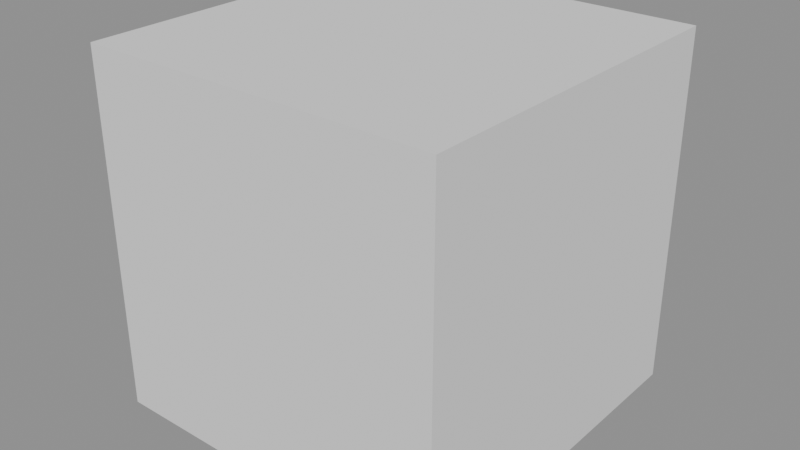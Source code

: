# Source: cube.blend  (saved by Blender 5.1.30; exported with 4.5.12 LTS)
import bpy
from mathutils import Matrix  # noqa: F401  (used for matrix-valued properties, if any)

bpy.ops.wm.read_factory_settings(use_empty=True)
scene = bpy.context.scene
scene.name = 'Scene'

# ---- meshes
me_cube = bpy.data.meshes.new('Cube')
me_cube.from_pydata([(-1.0, -1.0, -1.0), (-1.0, -1.0, 1.0), (-1.0, 1.0, -1.0), (-1.0, 1.0, 1.0), (1.0, -1.0, -1.0), (1.0, -1.0, 1.0), (1.0, 1.0, -1.0), (1.0, 1.0, 1.0)], [], [(0, 1, 3, 2), (2, 3, 7, 6), (6, 7, 5, 4), (4, 5, 1, 0), (2, 6, 4, 0), (7, 3, 1, 5)])
_uv = me_cube.uv_layers.new(name='UVMap')
_uv.uv.foreach_set('vector', [0.375, 0.0, 0.625, 0.0, 0.625, 0.25, 0.375, 0.25, 0.375, 0.25, 0.625, 0.25, 0.625, 0.5, 0.375, 0.5, 0.375, 0.5, 0.625, 0.5, 0.625, 0.75, 0.375, 0.75, 0.375, 0.75, 0.625, 0.75, 0.625, 1.0, 0.375, 1.0, 0.125, 0.5, 0.375, 0.5, 0.375, 0.75, 0.125, 0.75, 0.625, 0.5, 0.875, 0.5, 0.875, 0.75, 0.625, 0.75])
me_cube.update()

# ---- objects
ob_cube = bpy.data.objects.new('Cube', me_cube)

# ---- transforms, parenting, visibility, modifiers, constraints
ob_cube.location = (0.0, 0.0, 0.0)

# ---- collection membership
scene.collection.objects.link(ob_cube)

# ---- scene / render settings (as saved in the file)
scene.frame_start = 1; scene.frame_end = 250; scene.frame_set(1)
scene.render.engine = 'BLENDER_EEVEE_NEXT'
scene.render.bake_bias = 0.0
scene.render.bake_samples = 0
scene.cycles.sampling_pattern = 'TABULATED_SOBOL'
scene.eevee.use_volume_custom_range = False
bpy.context.view_layer.update()

# ---- added for rendering (the .blend has no active camera and no usable light): camera, sun + grey world if the file has none
cam_auto = bpy.data.cameras.new('AutoCamera')
cam_auto.lens = 50.0
cam_auto.sensor_width = 36.0
cam_auto.clip_end = 1000.0
ob_auto_camera = bpy.data.objects.new('AutoCamera', cam_auto)
scene.collection.objects.link(ob_auto_camera)
ob_auto_camera.location = (3.20507, -3.84609, 2.56406)
ob_auto_camera.rotation_euler = (1.09748, -7.21219e-08, 0.694738)
scene.camera = ob_auto_camera
light_auto_sun = bpy.data.lights.new('AutoSun', 'SUN')
light_auto_sun.energy = 3.0
light_auto_sun.angle = 0.0523599
ob_auto_sun = bpy.data.objects.new('AutoSun', light_auto_sun)
scene.collection.objects.link(ob_auto_sun)
ob_auto_sun.rotation_euler = (0.872665, 0.174533, 0.523599)
if scene.world is None:
    world_auto = bpy.data.worlds.new('AutoWorld')
    world_auto.color = (0.3, 0.3, 0.3)
    scene.world = world_auto
bpy.context.view_layer.update()
